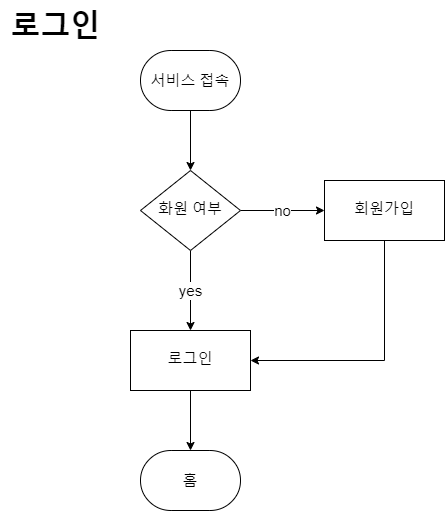

The diagram above was exported from draw.io. Its source (the exported page's mxGraphModel, read from the mxfile embedded in the PNG):
<mxGraphModel dx="786" dy="746" grid="1" gridSize="10" guides="1" tooltips="1" connect="1" arrows="1" fold="1" page="1" pageScale="1" pageWidth="900" pageHeight="1600" math="0" shadow="0">
  <root>
    <mxCell id="WIyWlLk6GJQsqaUBKTNV-0" />
    <mxCell id="WIyWlLk6GJQsqaUBKTNV-1" parent="WIyWlLk6GJQsqaUBKTNV-0" />
    <mxCell id="mEjSelBTYO1EKJTxS5Zy-21" value="no" style="edgeStyle=orthogonalEdgeStyle;rounded=0;orthogonalLoop=1;jettySize=auto;html=1;entryX=0;entryY=0.5;entryDx=0;entryDy=0;fontSize=15;strokeWidth=1;" parent="WIyWlLk6GJQsqaUBKTNV-1" source="WIyWlLk6GJQsqaUBKTNV-10" target="mEjSelBTYO1EKJTxS5Zy-15" edge="1">
      <mxGeometry relative="1" as="geometry" />
    </mxCell>
    <mxCell id="mEjSelBTYO1EKJTxS5Zy-29" value="yes" style="edgeStyle=orthogonalEdgeStyle;rounded=0;orthogonalLoop=1;jettySize=auto;html=1;fontSize=15;strokeWidth=1;" parent="WIyWlLk6GJQsqaUBKTNV-1" source="WIyWlLk6GJQsqaUBKTNV-10" target="mEjSelBTYO1EKJTxS5Zy-27" edge="1">
      <mxGeometry relative="1" as="geometry" />
    </mxCell>
    <mxCell id="WIyWlLk6GJQsqaUBKTNV-10" value="화원 여부" style="rhombus;whiteSpace=wrap;html=1;shadow=0;fontFamily=Helvetica;fontSize=15;align=center;strokeWidth=1;spacing=6;spacingTop=-4;" parent="WIyWlLk6GJQsqaUBKTNV-1" vertex="1">
      <mxGeometry x="210" y="220" width="100" height="80" as="geometry" />
    </mxCell>
    <mxCell id="mEjSelBTYO1EKJTxS5Zy-10" value="" style="group;fontSize=15;strokeWidth=1;" parent="WIyWlLk6GJQsqaUBKTNV-1" vertex="1" connectable="0">
      <mxGeometry x="210" y="100" width="100" height="60" as="geometry" />
    </mxCell>
    <mxCell id="mEjSelBTYO1EKJTxS5Zy-7" value="서비스 접속" style="strokeWidth=1;html=1;shape=mxgraph.flowchart.terminator;whiteSpace=wrap;fontSize=15;" parent="mEjSelBTYO1EKJTxS5Zy-10" vertex="1">
      <mxGeometry width="100" height="60" as="geometry" />
    </mxCell>
    <mxCell id="mEjSelBTYO1EKJTxS5Zy-30" style="edgeStyle=orthogonalEdgeStyle;rounded=0;orthogonalLoop=1;jettySize=auto;html=1;entryX=1;entryY=0.5;entryDx=0;entryDy=0;exitX=0.5;exitY=1;exitDx=0;exitDy=0;fontSize=15;strokeWidth=1;" parent="WIyWlLk6GJQsqaUBKTNV-1" source="mEjSelBTYO1EKJTxS5Zy-15" target="mEjSelBTYO1EKJTxS5Zy-27" edge="1">
      <mxGeometry relative="1" as="geometry" />
    </mxCell>
    <mxCell id="mEjSelBTYO1EKJTxS5Zy-15" value="회원가입" style="whiteSpace=wrap;html=1;shadow=0;strokeWidth=1;spacing=6;spacingTop=-4;fontSize=15;" parent="WIyWlLk6GJQsqaUBKTNV-1" vertex="1">
      <mxGeometry x="394" y="230" width="120" height="60" as="geometry" />
    </mxCell>
    <mxCell id="mEjSelBTYO1EKJTxS5Zy-20" value="" style="edgeStyle=orthogonalEdgeStyle;rounded=0;orthogonalLoop=1;jettySize=auto;html=1;fontSize=15;strokeWidth=1;" parent="WIyWlLk6GJQsqaUBKTNV-1" source="mEjSelBTYO1EKJTxS5Zy-7" edge="1">
      <mxGeometry relative="1" as="geometry">
        <mxPoint x="260" y="220" as="targetPoint" />
      </mxGeometry>
    </mxCell>
    <mxCell id="mEjSelBTYO1EKJTxS5Zy-34" value="" style="edgeStyle=orthogonalEdgeStyle;rounded=0;orthogonalLoop=1;jettySize=auto;html=1;fontSize=15;strokeWidth=1;" parent="WIyWlLk6GJQsqaUBKTNV-1" source="mEjSelBTYO1EKJTxS5Zy-27" target="mEjSelBTYO1EKJTxS5Zy-33" edge="1">
      <mxGeometry relative="1" as="geometry" />
    </mxCell>
    <mxCell id="mEjSelBTYO1EKJTxS5Zy-27" value="로그인" style="whiteSpace=wrap;html=1;shadow=0;strokeWidth=1;spacing=6;spacingTop=-4;fontSize=15;" parent="WIyWlLk6GJQsqaUBKTNV-1" vertex="1">
      <mxGeometry x="200" y="380" width="120" height="60" as="geometry" />
    </mxCell>
    <mxCell id="mEjSelBTYO1EKJTxS5Zy-33" value="홈" style="strokeWidth=1;html=1;shape=mxgraph.flowchart.terminator;whiteSpace=wrap;fontSize=15;" parent="WIyWlLk6GJQsqaUBKTNV-1" vertex="1">
      <mxGeometry x="210" y="500" width="100" height="60" as="geometry" />
    </mxCell>
    <mxCell id="qfxXbpy8FZsOg8Vhi5yU-0" value="&lt;span style=&quot;font-size: 30px;&quot;&gt;로그인&lt;/span&gt;" style="text;html=1;align=center;verticalAlign=middle;resizable=0;points=[];autosize=1;strokeColor=none;fillColor=none;fontStyle=1" parent="WIyWlLk6GJQsqaUBKTNV-1" vertex="1">
      <mxGeometry x="70" y="50" width="110" height="50" as="geometry" />
    </mxCell>
  </root>
</mxGraphModel>